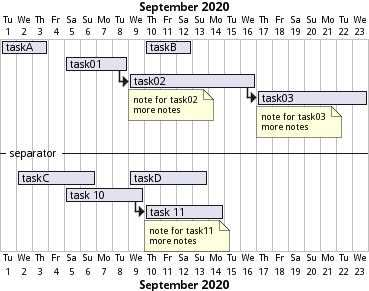

The diagram above was rendered by PlantUML. Its source (embedded in the PNG):
@startgantt
Project starts 2020-09-01
[taskA] starts 2020-09-01 and lasts 3 days
[taskB] starts 2020-09-10 and lasts 3 days
[taskB] displays on same row as [taskA]
[task01] starts 2020-09-05 and lasts 4 days
then [task02] lasts 8 days
note bottom
note for task02
more notes
end note
then [task03] lasts 7 days
note bottom
note for task03
more notes
end note
-- separator --
[taskC] starts 2020-09-02 and lasts 5 days
[taskD] starts 2020-09-09 and lasts 5 days
[taskD] displays on same row as [taskC]
[task 10] starts 2020-09-05 and lasts 5 days
then [task 11] lasts 5 days
note bottom
note for task11
more notes
end note
@endgantt